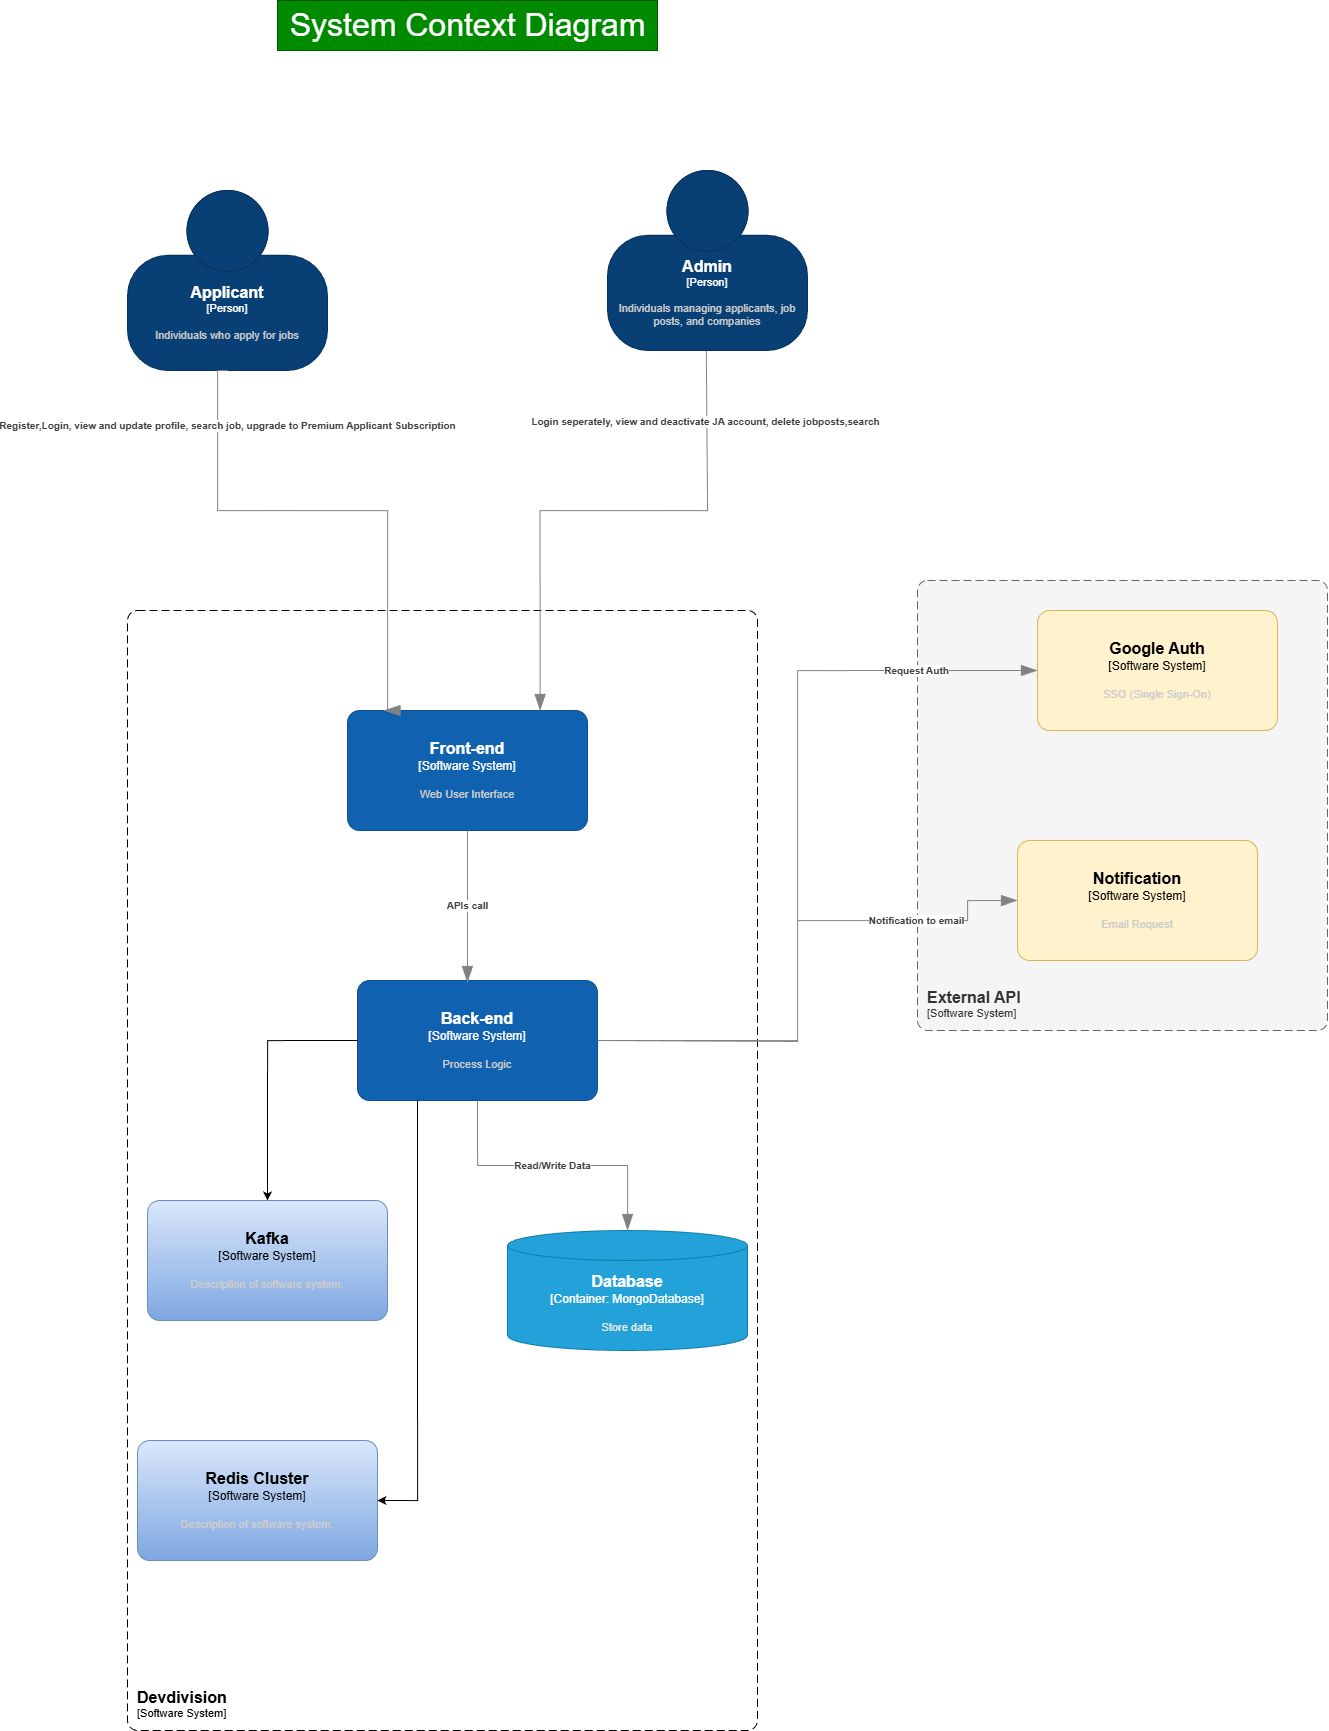

The diagram above was exported from draw.io. Its source (the exported page's mxGraphModel, read from the mxfile embedded in the PNG):
<mxGraphModel dx="5671" dy="5951" grid="1" gridSize="10" guides="1" tooltips="1" connect="1" arrows="1" fold="1" page="0" pageScale="1" pageWidth="3300" pageHeight="4681" background="light-dark(#FFFFFF,#000000)" math="0" shadow="0">
  <root>
    <mxCell id="0" />
    <mxCell id="1" parent="0" />
    <object placeholders="1" c4Name="External API" c4Type="SystemScopeBoundary" c4Application="Software System" label="&lt;font style=&quot;font-size: 16px&quot;&gt;&lt;b&gt;&lt;div style=&quot;text-align: left&quot;&gt;%c4Name%&lt;/div&gt;&lt;/b&gt;&lt;/font&gt;&lt;div style=&quot;text-align: left&quot;&gt;[%c4Application%]&lt;/div&gt;" id="2">
      <mxCell parent="1" style="rounded=1;fontSize=11;whiteSpace=wrap;html=1;dashed=1;arcSize=20;fillColor=#f5f5f5;strokeColor=#666666;fontColor=#333333;labelBackgroundColor=none;align=left;verticalAlign=bottom;labelBorderColor=none;spacingTop=0;spacing=10;dashPattern=8 4;metaEdit=1;rotatable=0;perimeter=rectanglePerimeter;noLabel=0;labelPadding=0;allowArrows=0;connectable=0;expand=0;recursiveResize=0;editable=1;pointerEvents=0;absoluteArcSize=1;points=[[0.25,0,0],[0.5,0,0],[0.75,0,0],[1,0.25,0],[1,0.5,0],[1,0.75,0],[0.75,1,0],[0.5,1,0],[0.25,1,0],[0,0.75,0],[0,0.5,0],[0,0.25,0]];" vertex="1">
        <mxGeometry height="450" width="410" x="1330" y="660" as="geometry" />
      </mxCell>
    </object>
    <object placeholders="1" c4Name="Applicant" c4Type="Person" c4Description=" Individuals who apply for jobs" label="&lt;font style=&quot;font-size: 16px&quot;&gt;&lt;b&gt;%c4Name%&lt;/b&gt;&lt;/font&gt;&lt;div&gt;[%c4Type%]&lt;/div&gt;&lt;br&gt;&lt;div&gt;&lt;font style=&quot;font-size: 11px&quot;&gt;&lt;font color=&quot;#cccccc&quot;&gt;%c4Description%&lt;/font&gt;&lt;/div&gt;" id="3">
      <mxCell parent="1" style="html=1;fontSize=11;dashed=0;whiteSpace=wrap;fillColor=#083F75;strokeColor=#06315C;fontColor=#ffffff;shape=mxgraph.c4.person2;align=center;metaEdit=1;points=[[0.5,0,0],[1,0.5,0],[1,0.75,0],[0.75,1,0],[0.5,1,0],[0.25,1,0],[0,0.75,0],[0,0.5,0]];resizable=0;" vertex="1">
        <mxGeometry height="180" width="200" x="540" y="270" as="geometry" />
      </mxCell>
    </object>
    <object placeholders="1" c4Name="Admin" c4Type="Person" c4Description="Individuals managing applicants, job posts, and companies" label="&lt;font style=&quot;font-size: 16px&quot;&gt;&lt;b&gt;%c4Name%&lt;/b&gt;&lt;/font&gt;&lt;div&gt;[%c4Type%]&lt;/div&gt;&lt;br&gt;&lt;div&gt;&lt;font style=&quot;font-size: 11px&quot;&gt;&lt;font color=&quot;#cccccc&quot;&gt;%c4Description%&lt;/font&gt;&lt;/div&gt;" id="4">
      <mxCell parent="1" style="html=1;fontSize=11;dashed=0;whiteSpace=wrap;fillColor=#083F75;strokeColor=#06315C;fontColor=#ffffff;shape=mxgraph.c4.person2;align=center;metaEdit=1;points=[[0.5,0,0],[1,0.5,0],[1,0.75,0],[0.75,1,0],[0.5,1,0],[0.25,1,0],[0,0.75,0],[0,0.5,0]];resizable=0;" vertex="1">
        <mxGeometry height="180" width="200" x="1020" y="250" as="geometry" />
      </mxCell>
    </object>
    <object placeholders="1" c4Name="Devdivision" c4Type="SystemScopeBoundary" c4Application="Software System" label="&lt;font style=&quot;font-size: 16px&quot;&gt;&lt;b&gt;&lt;div style=&quot;text-align: left&quot;&gt;%c4Name%&lt;/div&gt;&lt;/b&gt;&lt;/font&gt;&lt;div style=&quot;text-align: left&quot;&gt;[%c4Application%]&lt;/div&gt;" id="5">
      <mxCell parent="1" style="rounded=1;fontSize=11;whiteSpace=wrap;html=1;dashed=1;arcSize=20;labelBackgroundColor=none;align=left;verticalAlign=bottom;labelBorderColor=none;spacingTop=0;spacing=10;dashPattern=8 4;metaEdit=1;rotatable=0;perimeter=rectanglePerimeter;noLabel=0;labelPadding=0;allowArrows=0;connectable=0;expand=0;recursiveResize=0;editable=1;pointerEvents=0;absoluteArcSize=1;points=[[0.25,0,0],[0.5,0,0],[0.75,0,0],[1,0.25,0],[1,0.5,0],[1,0.75,0],[0.75,1,0],[0.5,1,0],[0.25,1,0],[0,0.75,0],[0,0.5,0],[0,0.25,0]];" vertex="1">
        <mxGeometry height="1120" width="630" x="540" y="690" as="geometry" />
      </mxCell>
    </object>
    <object placeholders="1" c4Name="Front-end" c4Type="Software System" c4Description="Web User Interface" label="&lt;font style=&quot;font-size: 16px&quot;&gt;&lt;b&gt;%c4Name%&lt;/b&gt;&lt;/font&gt;&lt;div&gt;[%c4Type%]&lt;/div&gt;&lt;br&gt;&lt;div&gt;&lt;font style=&quot;font-size: 11px&quot;&gt;&lt;font color=&quot;#cccccc&quot;&gt;%c4Description%&lt;/font&gt;&lt;/div&gt;" id="6">
      <mxCell parent="1" style="rounded=1;whiteSpace=wrap;html=1;labelBackgroundColor=none;fillColor=#1061B0;fontColor=#ffffff;align=center;arcSize=10;strokeColor=#0D5091;metaEdit=1;resizable=0;points=[[0.25,0,0],[0.5,0,0],[0.75,0,0],[1,0.25,0],[1,0.5,0],[1,0.75,0],[0.75,1,0],[0.5,1,0],[0.25,1,0],[0,0.75,0],[0,0.5,0],[0,0.25,0]];" vertex="1">
        <mxGeometry height="120" width="240" x="760" y="790" as="geometry" />
      </mxCell>
    </object>
    <object placeholders="1" c4Name="Back-end" c4Type="Software System" c4Description="Process Logic" label="&lt;font style=&quot;font-size: 16px&quot;&gt;&lt;b&gt;%c4Name%&lt;/b&gt;&lt;/font&gt;&lt;div&gt;[%c4Type%]&lt;/div&gt;&lt;br&gt;&lt;div&gt;&lt;font style=&quot;font-size: 11px&quot;&gt;&lt;font color=&quot;#cccccc&quot;&gt;%c4Description%&lt;/font&gt;&lt;/div&gt;" id="7">
      <mxCell parent="1" style="rounded=1;whiteSpace=wrap;html=1;labelBackgroundColor=none;fillColor=#1061B0;fontColor=#ffffff;align=center;arcSize=10;strokeColor=#0D5091;metaEdit=1;resizable=0;points=[[0.25,0,0],[0.5,0,0],[0.75,0,0],[1,0.25,0],[1,0.5,0],[1,0.75,0],[0.75,1,0],[0.5,1,0],[0.25,1,0],[0,0.75,0],[0,0.5,0],[0,0.25,0]];" vertex="1">
        <mxGeometry height="120" width="240" x="770" y="1060" as="geometry" />
      </mxCell>
    </object>
    <object placeholders="1" c4Name="Database" c4Type="Container" c4Technology="MongoDatabase" c4Description="Store data" label="&lt;font style=&quot;font-size: 16px&quot;&gt;&lt;b&gt;%c4Name%&lt;/b&gt;&lt;/font&gt;&lt;div&gt;[%c4Type%:&amp;nbsp;%c4Technology%]&lt;/div&gt;&lt;br&gt;&lt;div&gt;&lt;font style=&quot;font-size: 11px&quot;&gt;&lt;font color=&quot;#E6E6E6&quot;&gt;%c4Description%&lt;/font&gt;&lt;/div&gt;" id="8">
      <mxCell parent="1" style="shape=cylinder3;size=15;whiteSpace=wrap;html=1;boundedLbl=1;rounded=0;labelBackgroundColor=none;fillColor=#23A2D9;fontSize=12;fontColor=#ffffff;align=center;strokeColor=#0E7DAD;metaEdit=1;points=[[0.5,0,0],[1,0.25,0],[1,0.5,0],[1,0.75,0],[0.5,1,0],[0,0.75,0],[0,0.5,0],[0,0.25,0]];resizable=0;" vertex="1">
        <mxGeometry height="120" width="240" x="920" y="1310" as="geometry" />
      </mxCell>
    </object>
    <object placeholders="1" c4Type="Relationship" c4Description="APIs call" label="&lt;div style=&quot;text-align: left&quot;&gt;&lt;div style=&quot;text-align: center&quot;&gt;&lt;b&gt;%c4Description%&lt;/b&gt;&lt;/div&gt;" id="9">
      <mxCell edge="1" parent="1" source="6" style="endArrow=blockThin;html=1;fontSize=10;fontColor=#404040;strokeWidth=1;endFill=1;strokeColor=#828282;elbow=vertical;metaEdit=1;endSize=14;startSize=14;jumpStyle=arc;jumpSize=16;rounded=0;edgeStyle=orthogonalEdgeStyle;exitX=0.5;exitY=1;exitDx=0;exitDy=0;exitPerimeter=0;entryX=0.458;entryY=0.017;entryDx=0;entryDy=0;entryPerimeter=0;" target="7">
        <mxGeometry relative="1" width="240" as="geometry">
          <mxPoint x="610" y="1010" as="sourcePoint" />
          <mxPoint x="850" y="1010" as="targetPoint" />
        </mxGeometry>
      </mxCell>
    </object>
    <object placeholders="1" c4Type="Relationship" c4Description="Read/Write Data" label="&lt;div style=&quot;text-align: left&quot;&gt;&lt;div style=&quot;text-align: center&quot;&gt;&lt;b&gt;%c4Description%&lt;/b&gt;&lt;/div&gt;" id="10">
      <mxCell edge="1" parent="1" source="7" style="endArrow=blockThin;html=1;fontSize=10;fontColor=#404040;strokeWidth=1;endFill=1;strokeColor=#828282;elbow=vertical;metaEdit=1;endSize=14;startSize=14;jumpStyle=arc;jumpSize=16;rounded=0;edgeStyle=orthogonalEdgeStyle;exitX=0.5;exitY=1;exitDx=0;exitDy=0;exitPerimeter=0;" target="8">
        <mxGeometry relative="1" width="240" as="geometry">
          <mxPoint x="610" y="1110" as="sourcePoint" />
          <mxPoint x="850" y="1110" as="targetPoint" />
        </mxGeometry>
      </mxCell>
    </object>
    <object placeholders="1" c4Type="Relationship" c4Description="Register,Login, view and update profile, search job, upgrade to Premium Applicant Subscription" label="&lt;div style=&quot;text-align: left&quot;&gt;&lt;div style=&quot;text-align: center&quot;&gt;&lt;b&gt;%c4Description%&lt;/b&gt;&lt;/div&gt;" id="11">
      <mxCell edge="1" parent="1" source="3" style="endArrow=blockThin;html=1;fontSize=10;fontColor=#404040;strokeWidth=1;endFill=1;strokeColor=#828282;elbow=vertical;metaEdit=1;endSize=14;startSize=14;jumpStyle=arc;jumpSize=16;rounded=0;edgeStyle=orthogonalEdgeStyle;exitX=0.5;exitY=1;exitDx=0;exitDy=0;exitPerimeter=0;entryX=0.152;entryY=0.013;entryDx=0;entryDy=0;entryPerimeter=0;" target="6">
        <mxGeometry relative="1" width="240" x="-0.7528" y="10" as="geometry">
          <mxPoint as="offset" />
          <Array as="points">
            <mxPoint x="630" y="450" />
            <mxPoint x="630" y="590" />
            <mxPoint x="800" y="590" />
            <mxPoint x="800" y="790" />
            <mxPoint x="797" y="790" />
          </Array>
          <mxPoint x="610" y="610" as="sourcePoint" />
          <mxPoint x="870" y="790" as="targetPoint" />
        </mxGeometry>
      </mxCell>
    </object>
    <object placeholders="1" c4Type="Relationship" c4Description="Login seperately, view and deactivate JA account, delete jobposts,search" label="&lt;div style=&quot;text-align: left&quot;&gt;&lt;div style=&quot;text-align: center&quot;&gt;&lt;b&gt;%c4Description%&lt;/b&gt;&lt;/div&gt;" id="12">
      <mxCell edge="1" parent="1" source="4" style="endArrow=blockThin;html=1;fontSize=10;fontColor=#404040;strokeWidth=1;endFill=1;strokeColor=#828282;elbow=vertical;metaEdit=1;endSize=14;startSize=14;jumpStyle=arc;jumpSize=16;rounded=0;edgeStyle=orthogonalEdgeStyle;exitX=0.494;exitY=1.003;exitDx=0;exitDy=0;exitPerimeter=0;entryX=0.5;entryY=0;entryDx=0;entryDy=0;entryPerimeter=0;">
        <mxGeometry relative="1" width="240" x="-0.7323" y="-1" as="geometry">
          <mxPoint as="offset" />
          <Array as="points">
            <mxPoint x="1119" y="433" />
            <mxPoint x="1120" y="433" />
            <mxPoint x="1120" y="590" />
            <mxPoint x="953" y="590" />
          </Array>
          <mxPoint x="1219.9999999999995" y="432.6999999999998" as="sourcePoint" />
          <mxPoint x="952.6" y="790" as="targetPoint" />
        </mxGeometry>
      </mxCell>
    </object>
    <object placeholders="1" c4Name="Google Auth" c4Type="Software System" c4Description=" SSO (Single Sign-On)" label="&lt;font style=&quot;font-size: 16px&quot;&gt;&lt;b&gt;%c4Name%&lt;/b&gt;&lt;/font&gt;&lt;div&gt;[%c4Type%]&lt;/div&gt;&lt;br&gt;&lt;div&gt;&lt;font style=&quot;font-size: 11px&quot;&gt;&lt;font color=&quot;#cccccc&quot;&gt;%c4Description%&lt;/font&gt;&lt;/div&gt;" id="13">
      <mxCell parent="1" style="rounded=1;whiteSpace=wrap;html=1;labelBackgroundColor=none;fillColor=#fff2cc;align=center;arcSize=10;strokeColor=#d6b656;metaEdit=1;resizable=0;points=[[0.25,0,0],[0.5,0,0],[0.75,0,0],[1,0.25,0],[1,0.5,0],[1,0.75,0],[0.75,1,0],[0.5,1,0],[0.25,1,0],[0,0.75,0],[0,0.5,0],[0,0.25,0]];" vertex="1">
        <mxGeometry height="120" width="240" x="1450" y="690" as="geometry" />
      </mxCell>
    </object>
    <object placeholders="1" c4Name="Notification" c4Type="Software System" c4Description="Email Request" label="&lt;font style=&quot;font-size: 16px&quot;&gt;&lt;b&gt;%c4Name%&lt;/b&gt;&lt;/font&gt;&lt;div&gt;[%c4Type%]&lt;/div&gt;&lt;br&gt;&lt;div&gt;&lt;font style=&quot;font-size: 11px&quot;&gt;&lt;font color=&quot;#cccccc&quot;&gt;%c4Description%&lt;/font&gt;&lt;/div&gt;" id="14">
      <mxCell parent="1" style="rounded=1;whiteSpace=wrap;html=1;labelBackgroundColor=none;fillColor=#fff2cc;align=center;arcSize=10;strokeColor=#d6b656;metaEdit=1;resizable=0;points=[[0.25,0,0],[0.5,0,0],[0.75,0,0],[1,0.25,0],[1,0.5,0],[1,0.75,0],[0.75,1,0],[0.5,1,0],[0.25,1,0],[0,0.75,0],[0,0.5,0],[0,0.25,0]];" vertex="1">
        <mxGeometry height="120" width="240" x="1430" y="920" as="geometry" />
      </mxCell>
    </object>
    <object placeholders="1" c4Type="Relationship" c4Description="Request Auth" label="&lt;div style=&quot;text-align: left&quot;&gt;&lt;div style=&quot;text-align: center&quot;&gt;&lt;b&gt;%c4Description%&lt;/b&gt;&lt;/div&gt;" id="15">
      <mxCell edge="1" parent="1" source="7" style="endArrow=blockThin;html=1;fontSize=10;fontColor=#404040;strokeWidth=1;endFill=1;strokeColor=#828282;elbow=vertical;metaEdit=1;endSize=14;startSize=14;jumpStyle=arc;jumpSize=16;rounded=0;edgeStyle=orthogonalEdgeStyle;exitX=1;exitY=0.5;exitDx=0;exitDy=0;exitPerimeter=0;entryX=0;entryY=0.5;entryDx=0;entryDy=0;entryPerimeter=0;" target="13">
        <mxGeometry relative="1" width="240" x="0.7027" as="geometry">
          <mxPoint as="offset" />
          <Array as="points">
            <mxPoint x="1210" y="1120" />
            <mxPoint x="1210" y="750" />
          </Array>
          <mxPoint x="1160" y="1080" as="sourcePoint" />
          <mxPoint x="1400" y="1080" as="targetPoint" />
        </mxGeometry>
      </mxCell>
    </object>
    <object placeholders="1" c4Type="Relationship" c4Description="Notification to email" label="&lt;div style=&quot;text-align: left&quot;&gt;&lt;div style=&quot;text-align: center&quot;&gt;&lt;b&gt;%c4Description%&lt;/b&gt;&lt;/div&gt;" id="16">
      <mxCell edge="1" parent="1" style="endArrow=blockThin;html=1;fontSize=10;fontColor=#404040;strokeWidth=1;endFill=1;strokeColor=#828282;elbow=vertical;metaEdit=1;endSize=14;startSize=14;jumpStyle=arc;jumpSize=16;rounded=0;edgeStyle=orthogonalEdgeStyle;entryX=0;entryY=0.5;entryDx=0;entryDy=0;entryPerimeter=0;" target="14">
        <mxGeometry relative="1" width="240" x="0.5701" as="geometry">
          <mxPoint as="offset" />
          <Array as="points">
            <mxPoint x="1010" y="1121" />
            <mxPoint x="1210" y="1121" />
            <mxPoint x="1210" y="1000" />
            <mxPoint x="1380" y="1000" />
            <mxPoint x="1380" y="980" />
          </Array>
          <mxPoint x="1010" y="1120" as="sourcePoint" />
          <mxPoint x="1380" y="980" as="targetPoint" />
        </mxGeometry>
      </mxCell>
    </object>
    <mxCell id="17" parent="1" style="text;html=1;align=center;verticalAlign=middle;resizable=0;points=[];autosize=1;strokeColor=#005700;fillColor=#008a00;fontSize=32;fontColor=#ffffff;" value="System Context Diagram" vertex="1">
      <mxGeometry height="50" width="380" x="690" y="80" as="geometry" />
    </mxCell>
    <object placeholders="1" c4Name="Kafka" c4Type="Software System" c4Description="Description of software system." label="&lt;font style=&quot;font-size: 16px&quot;&gt;&lt;b&gt;%c4Name%&lt;/b&gt;&lt;/font&gt;&lt;div&gt;[%c4Type%]&lt;/div&gt;&lt;br&gt;&lt;div&gt;&lt;font style=&quot;font-size: 11px&quot;&gt;&lt;font color=&quot;#cccccc&quot;&gt;%c4Description%&lt;/font&gt;&lt;/div&gt;" id="18">
      <mxCell parent="1" style="rounded=1;whiteSpace=wrap;html=1;labelBackgroundColor=none;fillColor=#dae8fc;align=center;arcSize=10;strokeColor=#6c8ebf;metaEdit=1;resizable=0;points=[[0.25,0,0],[0.5,0,0],[0.75,0,0],[1,0.25,0],[1,0.5,0],[1,0.75,0],[0.75,1,0],[0.5,1,0],[0.25,1,0],[0,0.75,0],[0,0.5,0],[0,0.25,0]];gradientColor=#7ea6e0;" vertex="1">
        <mxGeometry height="120" width="240" x="560" y="1280" as="geometry" />
      </mxCell>
    </object>
    <object placeholders="1" c4Name="Redis Cluster" c4Type="Software System" c4Description="Description of software system." label="&lt;font style=&quot;font-size: 16px&quot;&gt;&lt;b&gt;%c4Name%&lt;/b&gt;&lt;/font&gt;&lt;div&gt;[%c4Type%]&lt;/div&gt;&lt;br&gt;&lt;div&gt;&lt;font style=&quot;font-size: 11px&quot;&gt;&lt;font color=&quot;#cccccc&quot;&gt;%c4Description%&lt;/font&gt;&lt;/div&gt;" id="19">
      <mxCell parent="1" style="rounded=1;whiteSpace=wrap;html=1;labelBackgroundColor=none;fillColor=#dae8fc;align=center;arcSize=10;strokeColor=#6c8ebf;metaEdit=1;resizable=0;points=[[0.25,0,0],[0.5,0,0],[0.75,0,0],[1,0.25,0],[1,0.5,0],[1,0.75,0],[0.75,1,0],[0.5,1,0],[0.25,1,0],[0,0.75,0],[0,0.5,0],[0,0.25,0]];gradientColor=#7ea6e0;" vertex="1">
        <mxGeometry height="120" width="240" x="550" y="1520" as="geometry" />
      </mxCell>
    </object>
    <mxCell id="20" edge="1" parent="1" source="7" style="edgeStyle=orthogonalEdgeStyle;rounded=0;orthogonalLoop=1;jettySize=auto;html=1;exitX=0;exitY=0.5;exitDx=0;exitDy=0;exitPerimeter=0;entryX=0.5;entryY=0;entryDx=0;entryDy=0;entryPerimeter=0;" target="18">
      <mxGeometry relative="1" as="geometry" />
    </mxCell>
    <mxCell id="21" edge="1" parent="1" source="7" style="edgeStyle=orthogonalEdgeStyle;rounded=0;orthogonalLoop=1;jettySize=auto;html=1;exitX=0.25;exitY=1;exitDx=0;exitDy=0;exitPerimeter=0;entryX=1;entryY=0.5;entryDx=0;entryDy=0;entryPerimeter=0;" target="19">
      <mxGeometry relative="1" as="geometry" />
    </mxCell>
  </root>
</mxGraphModel>